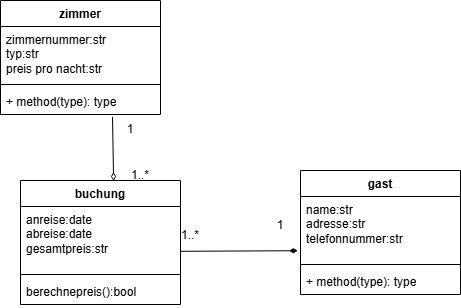

The diagram above was exported from draw.io. Its source (the exported page's mxGraphModel, read from the mxfile embedded in the PNG):
<mxGraphModel dx="662" dy="413" grid="1" gridSize="10" guides="1" tooltips="1" connect="1" arrows="1" fold="1" page="1" pageScale="1" pageWidth="827" pageHeight="1169" math="0" shadow="0">
  <root>
    <mxCell id="0" />
    <mxCell id="1" parent="0" />
    <mxCell id="MHPqyXUG_VSmn2PkJNzD-1" parent="1" style="swimlane;fontStyle=1;align=center;verticalAlign=top;childLayout=stackLayout;horizontal=1;startSize=26;horizontalStack=0;resizeParent=1;resizeParentMax=0;resizeLast=0;collapsible=1;marginBottom=0;whiteSpace=wrap;html=1;" value="zimmer" vertex="1">
      <mxGeometry height="114" width="160" x="60" y="50" as="geometry" />
    </mxCell>
    <mxCell id="MHPqyXUG_VSmn2PkJNzD-2" parent="MHPqyXUG_VSmn2PkJNzD-1" style="text;strokeColor=none;fillColor=none;align=left;verticalAlign=top;spacingLeft=4;spacingRight=4;overflow=hidden;rotatable=0;points=[[0,0.5],[1,0.5]];portConstraint=eastwest;whiteSpace=wrap;html=1;" value="zimmernummer:str&lt;div&gt;typ:str&lt;/div&gt;&lt;div&gt;preis pro nacht:str&lt;/div&gt;" vertex="1">
      <mxGeometry height="54" width="160" y="26" as="geometry" />
    </mxCell>
    <mxCell id="MHPqyXUG_VSmn2PkJNzD-3" parent="MHPqyXUG_VSmn2PkJNzD-1" style="line;strokeWidth=1;fillColor=none;align=left;verticalAlign=middle;spacingTop=-1;spacingLeft=3;spacingRight=3;rotatable=0;labelPosition=right;points=[];portConstraint=eastwest;strokeColor=inherit;" value="" vertex="1">
      <mxGeometry height="8" width="160" y="80" as="geometry" />
    </mxCell>
    <mxCell id="MHPqyXUG_VSmn2PkJNzD-4" parent="MHPqyXUG_VSmn2PkJNzD-1" style="text;strokeColor=none;fillColor=none;align=left;verticalAlign=top;spacingLeft=4;spacingRight=4;overflow=hidden;rotatable=0;points=[[0,0.5],[1,0.5]];portConstraint=eastwest;whiteSpace=wrap;html=1;" value="+ method(type): type" vertex="1">
      <mxGeometry height="26" width="160" y="88" as="geometry" />
    </mxCell>
    <mxCell id="MHPqyXUG_VSmn2PkJNzD-5" parent="1" style="swimlane;fontStyle=1;align=center;verticalAlign=top;childLayout=stackLayout;horizontal=1;startSize=26;horizontalStack=0;resizeParent=1;resizeParentMax=0;resizeLast=0;collapsible=1;marginBottom=0;whiteSpace=wrap;html=1;" value="gast" vertex="1">
      <mxGeometry height="124" width="160" x="360" y="220" as="geometry" />
    </mxCell>
    <mxCell id="MHPqyXUG_VSmn2PkJNzD-14" parent="MHPqyXUG_VSmn2PkJNzD-5" style="text;strokeColor=none;fillColor=none;align=left;verticalAlign=top;spacingLeft=4;spacingRight=4;overflow=hidden;rotatable=0;points=[[0,0.5],[1,0.5]];portConstraint=eastwest;whiteSpace=wrap;html=1;" value="name:str&lt;div&gt;adresse:str&lt;/div&gt;&lt;div&gt;telefonnummer:str&lt;/div&gt;" vertex="1">
      <mxGeometry height="64" width="160" y="26" as="geometry" />
    </mxCell>
    <mxCell id="MHPqyXUG_VSmn2PkJNzD-7" parent="MHPqyXUG_VSmn2PkJNzD-5" style="line;strokeWidth=1;fillColor=none;align=left;verticalAlign=middle;spacingTop=-1;spacingLeft=3;spacingRight=3;rotatable=0;labelPosition=right;points=[];portConstraint=eastwest;strokeColor=inherit;" value="" vertex="1">
      <mxGeometry height="8" width="160" y="90" as="geometry" />
    </mxCell>
    <mxCell id="MHPqyXUG_VSmn2PkJNzD-8" parent="MHPqyXUG_VSmn2PkJNzD-5" style="text;strokeColor=none;fillColor=none;align=left;verticalAlign=top;spacingLeft=4;spacingRight=4;overflow=hidden;rotatable=0;points=[[0,0.5],[1,0.5]];portConstraint=eastwest;whiteSpace=wrap;html=1;" value="+ method(type): type" vertex="1">
      <mxGeometry height="26" width="160" y="98" as="geometry" />
    </mxCell>
    <mxCell id="MHPqyXUG_VSmn2PkJNzD-9" parent="1" style="swimlane;fontStyle=1;align=center;verticalAlign=top;childLayout=stackLayout;horizontal=1;startSize=26;horizontalStack=0;resizeParent=1;resizeParentMax=0;resizeLast=0;collapsible=1;marginBottom=0;whiteSpace=wrap;html=1;" value="buchung" vertex="1">
      <mxGeometry height="124" width="160" x="80" y="230" as="geometry" />
    </mxCell>
    <mxCell id="MHPqyXUG_VSmn2PkJNzD-10" parent="MHPqyXUG_VSmn2PkJNzD-9" style="text;strokeColor=none;fillColor=none;align=left;verticalAlign=top;spacingLeft=4;spacingRight=4;overflow=hidden;rotatable=0;points=[[0,0.5],[1,0.5]];portConstraint=eastwest;whiteSpace=wrap;html=1;" value="anreise:date&lt;div&gt;abreise:date&lt;/div&gt;&lt;div&gt;gesamtpreis:str&lt;/div&gt;" vertex="1">
      <mxGeometry height="64" width="160" y="26" as="geometry" />
    </mxCell>
    <mxCell id="MHPqyXUG_VSmn2PkJNzD-11" parent="MHPqyXUG_VSmn2PkJNzD-9" style="line;strokeWidth=1;fillColor=none;align=left;verticalAlign=middle;spacingTop=-1;spacingLeft=3;spacingRight=3;rotatable=0;labelPosition=right;points=[];portConstraint=eastwest;strokeColor=inherit;" value="" vertex="1">
      <mxGeometry height="8" width="160" y="90" as="geometry" />
    </mxCell>
    <mxCell id="MHPqyXUG_VSmn2PkJNzD-12" parent="MHPqyXUG_VSmn2PkJNzD-9" style="text;strokeColor=none;fillColor=none;align=left;verticalAlign=top;spacingLeft=4;spacingRight=4;overflow=hidden;rotatable=0;points=[[0,0.5],[1,0.5]];portConstraint=eastwest;whiteSpace=wrap;html=1;" value="berechnepreis():bool" vertex="1">
      <mxGeometry height="26" width="160" y="98" as="geometry" />
    </mxCell>
    <mxCell id="MHPqyXUG_VSmn2PkJNzD-16" edge="1" parent="1" source="MHPqyXUG_VSmn2PkJNzD-14" style="endArrow=none;html=1;rounded=0;entryX=0.999;entryY=0.7;entryDx=0;entryDy=0;entryPerimeter=0;endFill=0;exitX=-0.016;exitY=0.847;exitDx=0;exitDy=0;exitPerimeter=0;startArrow=diamondThin;startFill=1;" target="MHPqyXUG_VSmn2PkJNzD-10" value="">
      <mxGeometry height="50" relative="1" width="50" as="geometry">
        <mxPoint x="350" y="301" as="sourcePoint" />
        <mxPoint x="370" y="190" as="targetPoint" />
      </mxGeometry>
    </mxCell>
    <mxCell id="MHPqyXUG_VSmn2PkJNzD-17" parent="1" style="text;html=1;whiteSpace=wrap;strokeColor=none;fillColor=none;align=center;verticalAlign=middle;rounded=0;" value="1..*" vertex="1">
      <mxGeometry height="30" width="60" x="220" y="270" as="geometry" />
    </mxCell>
    <mxCell id="MHPqyXUG_VSmn2PkJNzD-18" parent="1" style="text;html=1;whiteSpace=wrap;strokeColor=none;fillColor=none;align=center;verticalAlign=middle;rounded=0;" value="1" vertex="1">
      <mxGeometry height="30" width="60" x="310" y="260" as="geometry" />
    </mxCell>
    <mxCell id="MHPqyXUG_VSmn2PkJNzD-19" edge="1" parent="1" source="MHPqyXUG_VSmn2PkJNzD-4" style="endArrow=diamondThin;html=1;rounded=0;entryX=0.582;entryY=0.004;entryDx=0;entryDy=0;entryPerimeter=0;exitX=0.7;exitY=1.088;exitDx=0;exitDy=0;exitPerimeter=0;endFill=0;strokeWidth=1;" target="MHPqyXUG_VSmn2PkJNzD-9" value="">
      <mxGeometry height="50" relative="1" width="50" as="geometry">
        <mxPoint x="190" y="180" as="sourcePoint" />
        <mxPoint x="370" y="190" as="targetPoint" />
      </mxGeometry>
    </mxCell>
    <mxCell id="MHPqyXUG_VSmn2PkJNzD-20" parent="1" style="text;html=1;whiteSpace=wrap;strokeColor=none;fillColor=none;align=center;verticalAlign=middle;rounded=0;" value="1" vertex="1">
      <mxGeometry height="30" width="60" x="160" y="164" as="geometry" />
    </mxCell>
    <mxCell id="MHPqyXUG_VSmn2PkJNzD-21" parent="1" style="text;html=1;whiteSpace=wrap;strokeColor=none;fillColor=none;align=center;verticalAlign=middle;rounded=0;" value="1..*" vertex="1">
      <mxGeometry height="30" width="60" x="170" y="210" as="geometry" />
    </mxCell>
  </root>
</mxGraphModel>